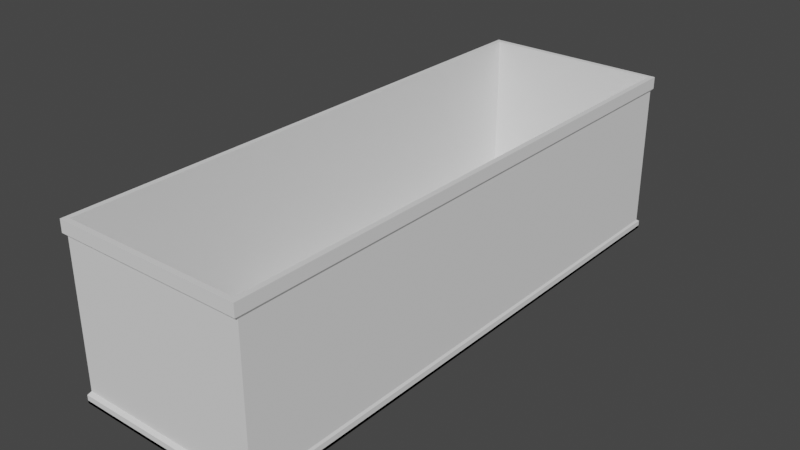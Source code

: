 # Source: Tank.blend  (saved by Blender 2.81.1; exported with 4.5.12 LTS)
import bpy
from mathutils import Matrix  # noqa: F401  (used for matrix-valued properties, if any)

bpy.ops.wm.read_factory_settings(use_empty=True)
scene = bpy.context.scene
scene.name = 'Scene'

# ---- collections
col_collection = bpy.data.collections.new('Collection'); scene.collection.children.link(col_collection)

# ---- world
world_world = bpy.data.worlds.new('World'); scene.world = world_world
world_world.use_nodes = True; world_world.node_tree.nodes.clear()
_N = world_world.node_tree.nodes; _L = world_world.node_tree.links
n0 = _N.new('ShaderNodeOutputWorld'); n0.name = 'World Output'; n0.location = (300, 300)
n1 = _N.new('ShaderNodeBackground'); n1.name = 'Background'; n1.location = (10, 300)
n1.inputs[0].default_value = (0.05088, 0.05088, 0.05088, 1.0)
_L.new(n1.outputs[0], n0.inputs[0])
n0.is_active_output = True
world_world.color = (0.05088, 0.05088, 0.05088)
world_world.use_sun_shadow = False
world_world.sun_shadow_jitter_overblur = 0.0

# ---- meshes
me_cube_003 = bpy.data.meshes.new('Cube.003')
me_cube_003.from_pydata([(-3.515, -10.47, -3.074), (-3.515, 10.47, -3.074), (3.515, 10.47, -3.074), (3.515, -10.47, -3.074), (-3.515, -10.47, 2.317), (3.515, -10.47, 2.317), (3.515, 10.47, 2.317), (-3.515, 10.47, 2.317), (-3.369, -10.42, 2.317), (-3.369, 10.42, 2.317), (3.369, 10.42, 2.317), (3.369, -10.42, 2.317), (-3.369, -10.42, -3.56), (-3.369, 10.42, -3.56), (3.369, 10.42, -3.56), (3.369, -10.42, -3.56)], [], [(3, 5, 4, 0), (2, 6, 5, 3), (1, 7, 6, 2), (0, 4, 7, 1), (10, 9, 13, 14), (11, 10, 14, 15), (9, 8, 12, 13), (8, 11, 15, 12)])
_k = set([(10, 14)])
me_cube_003.attributes.new('sharp_edge', 'BOOLEAN', 'EDGE').data.foreach_set('value', [ (min(e.vertices), max(e.vertices)) in _k for e in me_cube_003.edges])
_uv = me_cube_003.uv_layers.new(name='UVMap')
_uv.uv.foreach_set('vector', [0.5234, 0.5026, 0.6579, 0.5026, 0.6579, 0.6713, 0.5234, 0.6713, 0.6579, 0.0, 0.7923, 0.0, 0.7923, 0.5026, 0.6579, 0.5026, 0.0, 0.5093, 0.1345, 0.5093, 0.1345, 0.678, 7.433e-09, 0.678, 0.6579, 0.5026, 0.5234, 0.5026, 0.5234, 2.289e-08, 0.6579, 0.0, 0.2685, 0.5093, 0.2685, 0.671, 0.1345, 0.671, 0.1345, 0.5093, 0.7923, 0.5, 0.7923, 2.289e-08, 0.9263, 0.0, 0.9263, 0.5, 0.4894, 0.5, 0.4894, 1.0, 0.3553, 1.0, 0.3553, 0.5, 0.7919, 0.5026, 0.7919, 0.6643, 0.6579, 0.6643, 0.6579, 0.5026])
me_cube_003.use_remesh_preserve_volume = False
me_cube_003.use_remesh_preserve_attributes = False
me_cube_003.use_mirror_vertex_groups = False
me_cube_003.update()
me_cube_004 = bpy.data.meshes.new('Cube.004')
me_cube_004.from_pydata([(-3.369, -10.42, 2.86), (-3.369, 10.42, 2.86), (3.369, -10.42, 2.86), (3.369, 10.42, 2.86), (-3.515, -10.47, 2.317), (-3.562, 10.61, 2.408), (3.562, 10.61, 2.408), (3.562, -10.61, 2.408), (3.515, -10.47, 2.317), (-3.562, -10.61, 2.408), (3.515, 10.47, 2.317), (-3.515, 10.47, 2.317), (-3.562, -10.61, 2.86), (-3.562, 10.61, 2.86), (3.562, 10.61, 2.86), (3.562, -10.61, 2.86), (-3.369, -10.42, 2.317), (-3.369, 10.42, 2.317), (3.369, 10.42, 2.317), (3.369, -10.42, 2.317), (-3.562, -10.61, -3.465), (-3.562, 10.61, -3.465), (3.562, -10.61, -3.465), (3.562, 10.61, -3.465), (-3.515, -10.47, -3.074), (-3.515, 10.47, -3.074), (3.515, 10.47, -3.074), (3.515, -10.47, -3.074), (3.562, -10.61, -3.165), (-3.562, -10.61, -3.165), (3.562, 10.61, -3.165), (-3.562, 10.61, -3.165)], [], [(9, 12, 13, 5), (5, 13, 14, 6), (6, 14, 15, 7), (7, 15, 12, 9), (0, 2, 19, 16), (4, 8, 7, 9), (8, 10, 6, 7), (10, 11, 5, 6), (11, 4, 9, 5), (0, 1, 13, 12), (1, 3, 14, 13), (3, 2, 15, 14), (2, 0, 12, 15), (3, 1, 17, 18), (2, 3, 18, 19), (1, 0, 16, 17), (22, 28, 29, 20), (23, 30, 28, 22), (21, 31, 30, 23), (20, 29, 31, 21), (27, 24, 29, 28), (26, 27, 28, 30), (25, 26, 30, 31), (24, 25, 31, 29)])
_uv = me_cube_004.uv_layers.new(name='UVMap')
_uv.uv.foreach_set('vector', [0.976, 0.5093, 0.9647, 0.5093, 0.9647, 0.0, 0.976, 0.0, 0.2685, 0.5093, 0.2798, 0.5093, 0.2798, 0.6803, 0.2685, 0.6803, 0.9647, 0.5093, 0.9534, 0.5093, 0.9534, 2.289e-08, 0.9647, 0.0, 0.291, 0.6803, 0.2798, 0.6803, 0.2798, 0.5093, 0.291, 0.5093, 0.5165, 0.5, 0.5165, 0.6617, 0.5029, 0.6617, 0.5029, 0.5, 0.306, 0.6791, 0.306, 0.5104, 0.3095, 0.5093, 0.3095, 0.6803, 0.9932, 0.5059, 0.9932, 0.003356, 0.9955, 0.0, 0.9955, 0.5093, 0.3164, 0.5104, 0.3164, 0.6791, 0.313, 0.6803, 0.313, 0.5093, 0.9977, 0.5059, 0.9977, 0.003356, 1.0, 0.0, 1.0, 0.5093, 0.1825, 0.004639, 0.1825, 0.5046, 0.1777, 0.5093, 0.1777, 0.0, 0.1825, 0.5046, 0.3505, 0.5046, 0.3553, 0.5093, 0.1777, 0.5093, 0.3505, 0.5046, 0.3505, 0.004639, 0.3553, 2.289e-08, 0.3553, 0.5093, 0.3505, 0.004639, 0.1825, 0.004639, 0.1777, 0.0, 0.3553, 2.289e-08, 0.5029, 0.5, 0.5029, 0.6617, 0.4894, 0.6617, 0.4894, 0.5, 0.9399, 0.5, 0.9399, 0.0, 0.9534, 0.0, 0.9534, 0.5, 0.9263, 0.5, 0.9263, 2.289e-08, 0.9399, 0.0, 0.9399, 0.5, 0.306, 0.6803, 0.2985, 0.6803, 0.2985, 0.5093, 0.306, 0.5093, 0.9835, 0.5093, 0.976, 0.5093, 0.976, 0.0, 0.9835, 0.0, 0.2985, 0.6803, 0.291, 0.6803, 0.291, 0.5093, 0.2985, 0.5093, 0.9909, 0.5093, 0.9835, 0.5093, 0.9835, 0.0, 0.9909, 0.0, 0.313, 0.5104, 0.313, 0.6791, 0.3095, 0.6803, 0.3095, 0.5093, 0.9909, 0.5059, 0.9909, 0.003356, 0.9932, 0.0, 0.9932, 0.5093, 0.5165, 0.6698, 0.5165, 0.5011, 0.5199, 0.5, 0.5199, 0.671, 0.9955, 0.5059, 0.9955, 0.003356, 0.9977, 0.0, 0.9977, 0.5093])
me_cube_004.use_remesh_preserve_volume = False
me_cube_004.use_remesh_preserve_attributes = False
me_cube_004.use_mirror_vertex_groups = False
me_cube_004.update()
me_cube_006 = bpy.data.meshes.new('Cube.006')
me_cube_006.from_pydata([(-3.562, -10.61, -3.465), (-3.562, 10.61, -3.465), (3.562, -10.61, -3.465), (3.562, 10.61, -3.465), (-3.562, 10.61, -3.362), (-3.562, -10.61, -3.362), (3.562, 10.61, -3.362), (3.562, -10.61, -3.362)], [], [(1, 3, 2, 0), (4, 5, 7, 6), (3, 6, 7, 2), (0, 5, 4, 1), (2, 7, 5, 0), (1, 4, 6, 3)])
_uv = me_cube_006.uv_layers.new(name='UVMap')
_uv.uv.foreach_set('vector', [3.568e-08, 0.0, 0.1777, 2.289e-08, 0.1777, 0.5093, 0.0, 0.5093, 3.568e-08, 0.0, 0.0, 0.5093, 0.1777, 0.5093, 0.1777, 2.289e-08, 0.1777, 2.289e-08, 0.1777, 2.289e-08, 0.1777, 0.5093, 0.1777, 0.5093, 0.0, 0.5093, 0.0, 0.5093, 3.568e-08, 0.0, 3.568e-08, 0.0, 0.1777, 0.5093, 0.1777, 0.5093, 0.0, 0.5093, 0.0, 0.5093, 3.568e-08, 0.0, 3.568e-08, 0.0, 0.1777, 2.289e-08, 0.1777, 2.289e-08])
me_cube_006.use_remesh_preserve_volume = False
me_cube_006.use_remesh_preserve_attributes = False
me_cube_006.use_mirror_vertex_groups = False
me_cube_006.update()

# ---- objects
ob_glass = bpy.data.objects.new('Glass', me_cube_003)
ob_rim = bpy.data.objects.new('Rim', me_cube_004)
ob_bottom = bpy.data.objects.new('Bottom', me_cube_006)

# ---- transforms, parenting, visibility, modifiers, constraints
ob_glass.location = (0.0, 0.0, 0.0)
ob_glass.lineart.crease_threshold = 0.0
ob_rim.location = (0.0, 0.0, 0.0)
ob_rim.lineart.crease_threshold = 0.0
ob_bottom.location = (0.0, 0.0, 0.0)
ob_bottom.lineart.crease_threshold = 0.0

# ---- collection membership
col_collection.objects.link(ob_glass)
col_collection.objects.link(ob_rim)
col_collection.objects.link(ob_bottom)

# ---- scene / render settings (as saved in the file)
scene.frame_start = 1; scene.frame_end = 250; scene.frame_set(1)
scene.render.engine = 'BLENDER_EEVEE_NEXT'
scene.cycles.use_denoising = False
scene.cycles.samples = 128
scene.cycles.sampling_pattern = 'TABULATED_SOBOL'
scene.cycles.use_adaptive_sampling = False
scene.cycles.use_light_tree = False
scene.view_settings.view_transform = 'Filmic'
bpy.context.view_layer.update()

# ---- added for rendering (the .blend has no active camera and no usable light): camera, sun
cam_auto = bpy.data.cameras.new('AutoCamera')
cam_auto.lens = 50.0
cam_auto.sensor_width = 36.0
cam_auto.clip_end = 1000.0
ob_auto_camera = bpy.data.objects.new('AutoCamera', cam_auto)
scene.collection.objects.link(ob_auto_camera)
ob_auto_camera.location = (21.5439, -25.8527, 16.8849)
ob_auto_camera.rotation_euler = (1.09748, -7.21219e-08, 0.694738)
scene.camera = ob_auto_camera
light_auto_sun = bpy.data.lights.new('AutoSun', 'SUN')
light_auto_sun.energy = 3.0
light_auto_sun.angle = 0.0523599
ob_auto_sun = bpy.data.objects.new('AutoSun', light_auto_sun)
scene.collection.objects.link(ob_auto_sun)
ob_auto_sun.rotation_euler = (0.872665, 0.174533, 0.523599)
bpy.context.view_layer.update()
